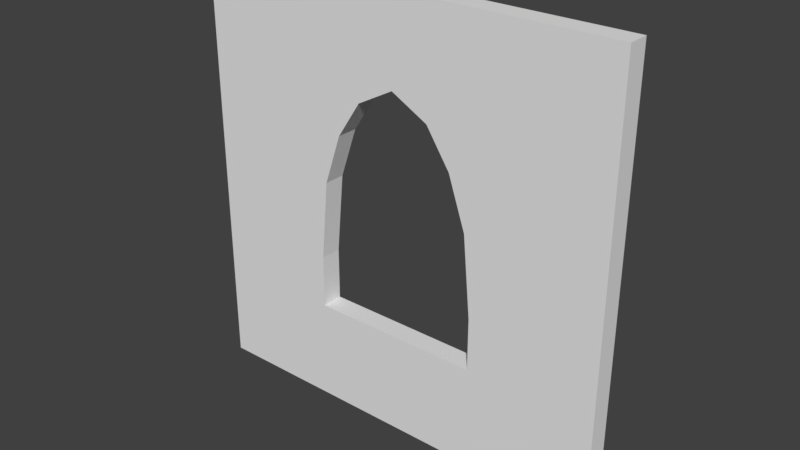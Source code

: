 # Source: ChurchWindow_4x4x0.2.blend  (saved by Blender 2.79.0; exported with 4.5.12 LTS)
import bpy
from mathutils import Matrix  # noqa: F401  (used for matrix-valued properties, if any)

bpy.ops.wm.read_factory_settings(use_empty=True)
scene = bpy.context.scene
scene.name = 'Scene'

# ---- collections
col_collection_1 = bpy.data.collections.new('Collection 1'); scene.collection.children.link(col_collection_1)

# ---- world
world_world = bpy.data.worlds.new('World'); scene.world = world_world
world_world.color = (0.05088, 0.05088, 0.05088)
world_world.use_sun_shadow = False
world_world.sun_shadow_jitter_overblur = 0.0
world_world.cycles.sampling_method = 'MANUAL'

# ---- meshes
me_churchwindow_4x4x0_2 = bpy.data.meshes.new('ChurchWindow_4x4x0.2')
me_churchwindow_4x4x0_2.from_pydata([(0.0, 0.0, 0.0), (1.2, 0.0, -0.2), (0.0, 4.0, 0.0), (1.2, 0.0, 0.0), (0.0, 0.0, -0.2), (1.655, 4.0, -0.2), (0.0, 4.0, -0.2), (1.655, 4.0, 0.0), (1.2, 1.451, 0.0), (1.2, 1.451, -0.2), (1.655, 3.014, -0.2), (0.0, 1.451, -0.2), (0.0, 0.96, 0.0), (0.0, 0.96, -0.2), (1.2, 0.96, -0.2), (1.2, 0.96, 0.0), (1.655, 3.014, -4.314e-09), (0.0, 3.014, -4.314e-09), (0.0, 3.014, -0.2), (0.0, 1.451, 0.0), (0.0, 2.201, 5.855e-09), (0.0, 2.201, -0.2), (1.27, 2.201, -0.2), (1.27, 2.201, 5.855e-09), (1.431, 2.674, -2.157e-09), (1.431, 2.674, -0.2), (0.0, 2.674, -2.157e-09), (0.0, 2.674, -0.2), (4.0, 0.0, 0.0), (2.8, 0.0, -0.2), (4.0, 4.0, 0.0), (2.8, 0.0, 0.0), (4.0, 0.0, -0.2), (2.345, 4.0, -0.2), (4.0, 4.0, -0.2), (2.345, 4.0, 0.0), (2.0, 0.0, 0.0), (2.0, 4.0, 0.0), (2.0, 0.0, -0.2), (2.0, 4.0, -0.2), (2.8, 1.451, 0.0), (2.8, 1.451, -0.2), (2.345, 3.014, -0.2), (4.0, 1.451, -0.2), (2.0, 3.2, -0.2), (2.0, 3.2, 0.0), (4.0, 0.96, 0.0), (4.0, 0.96, -0.2), (2.8, 0.96, -0.2), (2.0, 0.96, -0.2), (2.8, 0.96, 0.0), (2.0, 0.96, 0.0), (2.345, 3.014, -4.314e-09), (4.0, 3.014, -4.314e-09), (4.0, 3.014, -0.2), (4.0, 1.451, 0.0), (4.0, 2.201, 5.855e-09), (4.0, 2.201, -0.2), (2.73, 2.201, -0.2), (2.73, 2.201, 5.855e-09), (2.569, 2.674, -2.157e-09), (2.569, 2.674, -0.2), (4.0, 2.674, -2.157e-09), (4.0, 2.674, -0.2)], [], [(17, 16, 7, 2), (17, 2, 6, 18), (3, 0, 4, 1), (2, 7, 5, 6), (18, 6, 5, 10), (7, 37, 39, 5), (36, 3, 1, 38), (10, 5, 39, 44), (16, 45, 37, 7), (13, 11, 9, 14), (12, 19, 11, 13), (12, 15, 8, 19), (0, 3, 15, 12), (0, 12, 13, 4), (4, 13, 14, 1), (1, 14, 49, 38), (3, 36, 51, 15), (26, 24, 16, 17), (26, 17, 18, 27), (27, 18, 10, 25), (11, 21, 22, 9), (19, 20, 21, 11), (19, 8, 23, 20), (21, 27, 25, 22), (20, 26, 27, 21), (20, 23, 24, 26), (10, 44, 45, 16), (24, 25, 10, 16), (25, 24, 23, 22), (22, 23, 8, 9), (9, 8, 15, 14), (14, 15, 51, 49), (53, 30, 35, 52), (53, 54, 34, 30), (31, 29, 32, 28), (30, 34, 33, 35), (54, 42, 33, 34), (35, 33, 39, 37), (36, 38, 29, 31), (42, 44, 39, 33), (52, 35, 37, 45), (47, 48, 41, 43), (46, 47, 43, 55), (46, 55, 40, 50), (28, 46, 50, 31), (28, 32, 47, 46), (32, 29, 48, 47), (29, 38, 49, 48), (31, 50, 51, 36), (62, 53, 52, 60), (62, 63, 54, 53), (63, 61, 42, 54), (43, 41, 58, 57), (55, 43, 57, 56), (55, 56, 59, 40), (57, 58, 61, 63), (56, 57, 63, 62), (56, 62, 60, 59), (36, 51, 49, 38), (39, 44, 45, 37), (42, 52, 45, 44), (60, 52, 42, 61), (61, 58, 59, 60), (58, 41, 40, 59), (41, 48, 50, 40), (48, 49, 51, 50)])
me_churchwindow_4x4x0_2.use_remesh_preserve_volume = False
me_churchwindow_4x4x0_2.use_remesh_preserve_attributes = False
me_churchwindow_4x4x0_2.use_mirror_vertex_groups = False
me_churchwindow_4x4x0_2.update()

# ---- objects
ob_churchwindow_4x4x0_2 = bpy.data.objects.new('ChurchWindow_4x4x0.2', me_churchwindow_4x4x0_2)

# ---- transforms, parenting, visibility, modifiers, constraints
ob_churchwindow_4x4x0_2.location = (0.0, 0.0, 0.0)
ob_churchwindow_4x4x0_2.rotation_euler = (1.571, -0.0, 0.0)
ob_churchwindow_4x4x0_2.lineart.crease_threshold = 0.0

# ---- collection membership
col_collection_1.objects.link(ob_churchwindow_4x4x0_2)

# ---- scene / render settings (as saved in the file)
scene.frame_start = 1; scene.frame_end = 250; scene.frame_set(1)
scene.render.engine = 'CYCLES'
scene.render.resolution_percentage = 50
scene.render.dither_intensity = 0.0
scene.cycles.use_denoising = False
scene.cycles.samples = 128
scene.cycles.sampling_pattern = 'TABULATED_SOBOL'
scene.cycles.use_adaptive_sampling = False
scene.cycles.use_light_tree = False
scene.cycles.blur_glossy = 0.0
scene.cycles.sample_clamp_indirect = 0.0
scene.view_settings.view_transform = 'Standard'
bpy.context.view_layer.update()

# ---- added for rendering (the .blend has no active camera and no usable light): camera, sun
cam_auto = bpy.data.cameras.new('AutoCamera')
cam_auto.lens = 50.0
cam_auto.sensor_width = 36.0
cam_auto.clip_end = 1000.0
ob_auto_camera = bpy.data.objects.new('AutoCamera', cam_auto)
scene.collection.objects.link(ob_auto_camera)
ob_auto_camera.location = (7.23713, -6.18456, 6.1897)
ob_auto_camera.rotation_euler = (1.09748, -7.21219e-08, 0.694738)
scene.camera = ob_auto_camera
light_auto_sun = bpy.data.lights.new('AutoSun', 'SUN')
light_auto_sun.energy = 3.0
light_auto_sun.angle = 0.0523599
ob_auto_sun = bpy.data.objects.new('AutoSun', light_auto_sun)
scene.collection.objects.link(ob_auto_sun)
ob_auto_sun.rotation_euler = (0.872665, 0.174533, 0.523599)
bpy.context.view_layer.update()
